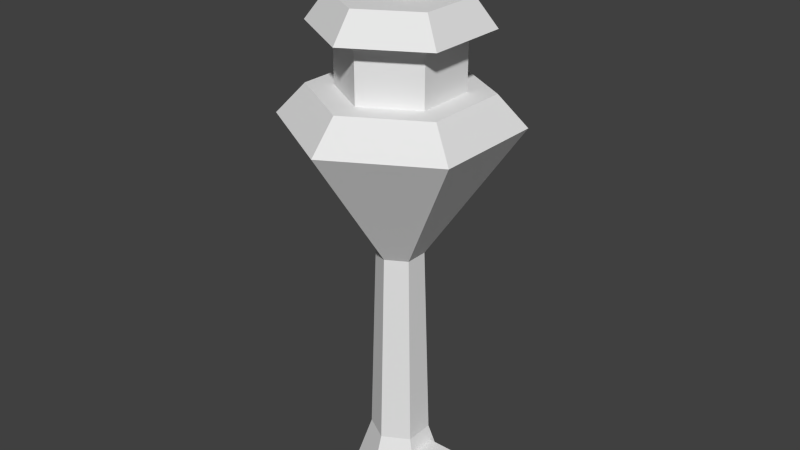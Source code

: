 # Source: AND_towercontrol.blend  (saved by Blender 2.63.0; exported with 4.5.12 LTS)
import bpy
from mathutils import Matrix  # noqa: F401  (used for matrix-valued properties, if any)

bpy.ops.wm.read_factory_settings(use_empty=True)
scene = bpy.context.scene
scene.name = 'Scene'

# ---- collections
col_collection_1 = bpy.data.collections.new('Collection 1'); scene.collection.children.link(col_collection_1)

# ---- world
world_world = bpy.data.worlds.new('World'); scene.world = world_world
world_world.color = (0.05088, 0.05088, 0.05088)
world_world.use_sun_shadow = False
world_world.sun_shadow_jitter_overblur = 0.0
world_world.cycles.sampling_method = 'MANUAL'
world_world.cycles.sample_map_resolution = 256

# ---- meshes
me_cylinder = bpy.data.meshes.new('Cylinder')
me_cylinder.from_pydata([(1.651, 0.9532, -0.9921), (-0.8093, 0.4672, 9.197), (1.651, -0.9532, -0.9921), (1.023, -0.5909, 1.164), (-1.667e-07, -1.906, -0.9921), (-1.177e-07, -1.182, 1.164), (-2.206e-07, -0.9345, 9.197), (-0.8093, -0.4672, 9.197), (-1.023, 0.5909, 1.164), (-1.651, 0.9532, -0.9921), (-1.023, -0.5909, 1.164), (3.95, -2.281, 14.49), (5.614e-07, -4.561, 14.49), (-1.651, -0.9532, -0.9921), (2.977, -1.719, 15.7), (5.993e-07, -3.437, 15.7), (-2.928, 1.69, 18.02), (2.062, -1.19, 15.7), (6.373e-07, -2.381, 15.7), (-2.928, -1.69, 18.02), (-2.384e-07, 2.381, 18.02), (-2.062, 1.19, 18.02), (3.369e-07, -2.381, 18.02), (-2.062, -1.19, 18.02), (-2.062, 1.19, 15.7), (3.115e-07, -3.381, 18.02), (2.213, -1.278, 19.12), (-2.062, -1.19, 15.7), (2.062, -1.19, 18.02), (2.928, 1.69, 18.02), (4.781e-07, -2.556, 19.12), (0.8217, -0.103, 19.11), (0.8217, 0.103, 19.11), (1.028, 0.103, 19.11), (1.028, -0.103, 19.11), (0.8818, -0.04292, 21.56), (0.8818, 0.04292, 21.56), (0.9676, 0.04292, 21.56), (0.9676, -0.04292, 21.56), (0.4705, -0.4742, 19.1), (0.4705, -0.3182, 19.1), (0.6264, -0.3182, 19.1), (0.6264, -0.4742, 19.1), (0.5159, -0.4287, 20.96), (0.5159, -0.3637, 20.96), (0.581, -0.3637, 20.96), (0.581, -0.4287, 20.96), (0.5017, 0.4329, 19.1), (0.5017, 0.5889, 19.1), (0.6577, 0.5889, 19.1), (0.6577, 0.4329, 19.1), (0.5472, 0.4784, 20.96), (0.5472, 0.5434, 20.96), (0.6122, 0.5434, 20.96), (0.6122, 0.4784, 20.96), (0.7814, -0.531, -0.9664), (0.7814, 0.531, -0.9664), (2.299, 0.531, -0.9664), (2.299, -0.531, -0.9664), (0.7814, -0.531, 0.5514), (0.7814, 0.531, 0.5514), (2.299, 0.531, 0.5514), (2.299, -0.531, 0.5514), (-3.95, -2.281, 14.49), (-3.95, 2.281, 14.49), (-4.768e-07, 2.556, 19.12), (-2.977, -1.719, 15.7), (-2.977, 1.719, 15.7), (-4.768e-07, 3.437, 15.7), (0.8093, -0.4672, 9.197), (0.8093, 0.4672, 9.197), (-2.384e-07, 0.9345, 9.197), (-2.213, -1.278, 19.12), (1.023, 0.5909, 1.164), (-5.96e-07, 1.182, 1.164), (-5.96e-07, 1.906, -0.9921), (-2.146e-06, 4.561, 14.49), (3.95, 2.281, 14.49), (2.977, 1.719, 15.7), (-2.213, 1.278, 19.12), (2.928, -1.69, 18.02), (-1.431e-06, 3.381, 18.02), (2.062, 1.19, 18.02), (2.062, 1.19, 15.7), (-1.192e-06, 2.381, 15.7), (2.213, 1.278, 19.12)], [], [(2, 3, 5, 4), (73, 74, 71, 70), (12, 11, 14, 15), (70, 71, 76, 77), (29, 81, 65, 85), (19, 25, 30, 72), (85, 65, 79, 72, 30, 26), (64, 63, 66, 67), (25, 80, 26, 30), (22, 28, 80, 25), (17, 83, 82, 28), (83, 84, 20, 82), (28, 82, 29, 80), (21, 23, 19, 16), (24, 27, 23, 21), (80, 29, 85, 26), (18, 17, 28, 22), (82, 20, 81, 29), (81, 16, 79, 65), (16, 19, 72, 79), (13, 10, 8, 9), (35, 36, 32, 31), (36, 37, 33, 32), (37, 38, 34, 33), (38, 35, 31, 34), (38, 37, 36, 35), (43, 44, 40, 39), (44, 45, 41, 40), (45, 46, 42, 41), (46, 43, 39, 42), (46, 45, 44, 43), (51, 52, 48, 47), (52, 53, 49, 48), (53, 54, 50, 49), (54, 51, 47, 50), (54, 53, 52, 51), (60, 61, 57, 56), (61, 62, 58, 57), (62, 59, 55, 58), (62, 61, 60, 59), (4, 5, 10, 13), (75, 74, 73, 0), (0, 73, 3, 2), (75, 0, 2, 4, 13, 9), (5, 3, 69, 6), (3, 73, 70, 69), (10, 5, 6, 7), (77, 76, 68, 78), (69, 70, 77, 11), (7, 6, 12, 63), (6, 69, 11, 12), (78, 68, 67, 66, 15, 14), (11, 77, 78, 14), (76, 64, 67, 68), (1, 7, 63, 64), (63, 12, 15, 66), (23, 22, 25, 19), (71, 1, 64, 76), (74, 8, 1, 71), (27, 18, 22, 23), (8, 10, 7, 1), (84, 24, 21, 20), (20, 21, 16, 81), (9, 8, 74, 75)])
_uv = me_cylinder.uv_layers.new(name='UVMap')
_uv.uv.foreach_set('vector', [0.1897, 8.858e-05, 0.1706, 0.1182, 0.1084, 0.1182, 0.08942, 0.0, 0.1084, 0.1182, 0.1706, 0.1182, 0.1637, 0.541, 0.108, 0.541, 0.0, 0.9077, 0.2717, 0.9077, 0.2382, 1.0, 0.03347, 1.0, 0.108, 0.541, 0.1637, 0.541, 0.2717, 0.9077, 0.0, 0.9077, 0.9448, 0.5011, 0.7362, 0.5011, 0.7617, 0.5821, 0.9193, 0.5821, 0.9448, 0.5011, 0.7362, 0.5011, 0.7617, 0.5821, 0.9193, 0.5821, 0.7617, 0.8552, 0.9193, 0.8552, 0.9982, 0.7186, 0.9193, 0.5821, 0.7617, 0.5821, 0.6828, 0.7186, 0.0, 0.9077, 0.2717, 0.9077, 0.2382, 1.0, 0.03347, 1.0, 0.9448, 0.5011, 0.7362, 0.5011, 0.7617, 0.5821, 0.9193, 0.5821, 0.9139, 0.4477, 0.7671, 0.4477, 0.7362, 0.5011, 0.9448, 0.5011, 0.8619, 0.8657, 0.9981, 0.8657, 0.9981, 0.9984, 0.8619, 0.9984, 0.7219, 0.8657, 0.8581, 0.8657, 0.8581, 0.9984, 0.7219, 0.9984, 0.9139, 0.4477, 0.7671, 0.4477, 0.7362, 0.5011, 0.9448, 0.5011, 0.9139, 0.4477, 0.7671, 0.4477, 0.7362, 0.5011, 0.9448, 0.5011, 0.7219, 0.8657, 0.8581, 0.8657, 0.8581, 0.9984, 0.7219, 0.9984, 0.9448, 0.5011, 0.7362, 0.5011, 0.7617, 0.5821, 0.9193, 0.5821, 0.7219, 0.8657, 0.8581, 0.8657, 0.8581, 0.9984, 0.7219, 0.9984, 0.9139, 0.4477, 0.7671, 0.4477, 0.7362, 0.5011, 0.9448, 0.5011, 0.9448, 0.5011, 0.7362, 0.5011, 0.7617, 0.5821, 0.9193, 0.5821, 0.9448, 0.5011, 0.7362, 0.5011, 0.7617, 0.5821, 0.9193, 0.5821, 0.1897, 8.858e-05, 0.1706, 0.1182, 0.1084, 0.1182, 0.08942, 0.0, 0.0, 0.0, 0.0, 0.0, 0.0, 0.0, 0.0, 0.0, 0.0, 0.0, 0.0, 0.0, 0.0, 0.0, 0.0, 0.0, 0.0, 0.0, 0.0, 0.0, 0.0, 0.0, 0.0, 0.0, 0.3639, 0.6514, 0.4161, 0.6514, 0.4161, 0.7036, 0.3639, 0.7036, 0.0, 0.0, 0.0, 0.0, 0.0, 0.0, 0.0, 0.0, 0.0, 0.0, 0.0, 0.0, 0.0, 0.0, 0.0, 0.0, 0.0, 0.0, 0.0, 0.0, 0.0, 0.0, 0.0, 0.0, 0.0, 0.0, 0.0, 0.0, 0.0, 0.0, 0.0, 0.0, 0.3639, 0.6514, 0.4161, 0.6514, 0.4161, 0.7036, 0.3639, 0.7036, 0.0, 0.0, 0.0, 0.0, 0.0, 0.0, 0.0, 0.0, 0.0, 0.0, 0.0, 0.0, 0.0, 0.0, 0.0, 0.0, 0.0, 0.0, 0.0, 0.0, 0.0, 0.0, 0.0, 0.0, 0.0, 0.0, 0.0, 0.0, 0.0, 0.0, 0.0, 0.0, 0.0, 0.0, 0.0, 0.0, 0.0, 0.0, 0.0, 0.0, 0.0, 0.0, 0.0, 0.0, 0.0, 0.0, 0.0, 0.0, 0.9375, 0.07516, 0.8764, 0.07516, 0.8764, 0.01404, 0.9375, 0.01404, 0.9812, 0.075, 0.9387, 0.075, 0.9387, 0.0143, 0.9812, 0.0143, 0.8764, 0.07516, 0.9375, 0.07516, 0.9375, 0.01404, 0.8764, 0.01404, 0.9387, 0.075, 0.9812, 0.075, 0.9812, 0.1357, 0.9387, 0.1357, 0.2693, 0.9999, 0.2885, 0.8818, 0.3507, 0.8818, 0.3696, 1.0, 0.1897, 8.858e-05, 0.1706, 0.1182, 0.1084, 0.1182, 0.08942, 0.0, 0.2693, 0.9999, 0.2885, 0.8818, 0.3507, 0.8818, 0.3696, 1.0, 0.0, 0.0, 0.0, 0.0, 0.0, 0.0, 0.0, 0.0, 0.0, 0.0, 0.0, 0.0, 0.1084, 0.1182, 0.1706, 0.1182, 0.1637, 0.541, 0.108, 0.541, 0.3507, 0.8818, 0.2885, 0.8818, 0.2954, 0.459, 0.351, 0.459, 0.3507, 0.8818, 0.2885, 0.8818, 0.2954, 0.459, 0.351, 0.459, 0.0, 0.9077, 0.2717, 0.9077, 0.2382, 1.0, 0.03347, 1.0, 0.351, 0.459, 0.2954, 0.459, 0.1873, 0.09226, 0.459, 0.09226, 0.351, 0.459, 0.2954, 0.459, 0.1873, 0.09226, 0.459, 0.09226, 0.108, 0.541, 0.1637, 0.541, 0.2717, 0.9077, 0.0, 0.9077, 0.3566, 0.8241, 0.4514, 0.9883, 0.641, 0.9883, 0.7358, 0.8241, 0.641, 0.6599, 0.4514, 0.6599, 0.459, 0.09226, 0.1873, 0.09226, 0.2208, 0.0, 0.4256, 0.0, 0.459, 0.09226, 0.1873, 0.09226, 0.2208, 0.0, 0.4256, 0.0, 0.108, 0.541, 0.1637, 0.541, 0.2717, 0.9077, 0.0, 0.9077, 0.459, 0.09226, 0.1873, 0.09226, 0.2208, 0.0, 0.4256, 0.0, 0.9139, 0.4477, 0.7671, 0.4477, 0.7362, 0.5011, 0.9448, 0.5011, 0.351, 0.459, 0.2954, 0.459, 0.1873, 0.09226, 0.459, 0.09226, 0.3507, 0.8818, 0.2885, 0.8818, 0.2954, 0.459, 0.351, 0.459, 0.8619, 0.8657, 0.9981, 0.8657, 0.9981, 0.9984, 0.8619, 0.9984, 0.1084, 0.1182, 0.1706, 0.1182, 0.1637, 0.541, 0.108, 0.541, 0.8619, 0.8657, 0.9981, 0.8657, 0.9981, 0.9984, 0.8619, 0.9984, 0.9139, 0.4477, 0.7671, 0.4477, 0.7362, 0.5011, 0.9448, 0.5011, 0.2693, 0.9999, 0.2885, 0.8818, 0.3507, 0.8818, 0.3696, 1.0])
me_cylinder.use_remesh_preserve_volume = False
me_cylinder.use_remesh_preserve_attributes = False
me_cylinder.use_mirror_vertex_groups = False
me_cylinder.update()

# ---- objects
ob_cylinder = bpy.data.objects.new('Cylinder', me_cylinder)

# ---- transforms, parenting, visibility, modifiers, constraints
ob_cylinder.location = (0.0, 0.0, 1.009)
ob_cylinder.lineart.crease_threshold = 0.0

# ---- collection membership
col_collection_1.objects.link(ob_cylinder)

# ---- scene / render settings (as saved in the file)
scene.frame_start = 1; scene.frame_end = 250; scene.frame_set(1)
scene.render.engine = 'BLENDER_EEVEE_NEXT'
scene.render.image_settings.color_mode = 'RGB'
scene.render.image_settings.compression = 90
scene.render.resolution_percentage = 50
scene.render.dither_intensity = 0.0
scene.render.bake_margin = 2
scene.render.bake_bias = 0.0
scene.cycles.use_denoising = False
scene.cycles.samples = 10
scene.cycles.sampling_pattern = 'TABULATED_SOBOL'
scene.cycles.light_sampling_threshold = 0.0
scene.cycles.use_adaptive_sampling = False
scene.cycles.use_light_tree = False
scene.cycles.blur_glossy = 0.0
scene.cycles.volume_bounces = 1
scene.cycles.pixel_filter_type = 'GAUSSIAN'
scene.cycles.sample_clamp_indirect = 0.0
scene.view_settings.view_transform = 'Standard'
bpy.context.view_layer.update()

# ---- added for rendering (the .blend has no active camera and no usable light): camera, sun
cam_auto = bpy.data.cameras.new('AutoCamera')
cam_auto.lens = 50.0
cam_auto.sensor_width = 36.0
cam_auto.clip_end = 1000.0
ob_auto_camera = bpy.data.objects.new('AutoCamera', cam_auto)
scene.collection.objects.link(ob_auto_camera)
ob_auto_camera.location = (23.669, -28.4028, 30.23)
ob_auto_camera.rotation_euler = (1.09748, -7.21219e-08, 0.694738)
scene.camera = ob_auto_camera
light_auto_sun = bpy.data.lights.new('AutoSun', 'SUN')
light_auto_sun.energy = 3.0
light_auto_sun.angle = 0.0523599
ob_auto_sun = bpy.data.objects.new('AutoSun', light_auto_sun)
scene.collection.objects.link(ob_auto_sun)
ob_auto_sun.rotation_euler = (0.872665, 0.174533, 0.523599)
bpy.context.view_layer.update()
